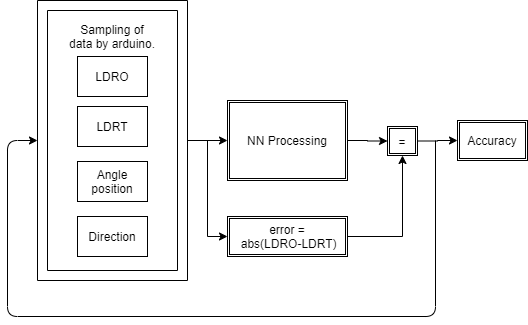

The diagram above was exported from draw.io. Its source (the exported page's mxGraphModel, read from the mxfile embedded in the PNG):
<mxGraphModel dx="1278" dy="499" grid="1" gridSize="10" guides="1" tooltips="1" connect="1" arrows="1" fold="1" page="1" pageScale="1" pageWidth="827" pageHeight="1169" math="0" shadow="0">
  <root>
    <mxCell id="0" />
    <mxCell id="1" parent="0" />
    <mxCell id="CVz8IpQGIeVmROYa0CeF-22" style="edgeStyle=orthogonalEdgeStyle;rounded=0;orthogonalLoop=1;jettySize=auto;html=1;exitX=1;exitY=0.5;exitDx=0;exitDy=0;exitPerimeter=0;entryX=0;entryY=0.5;entryDx=0;entryDy=0;" edge="1" parent="1" source="CVz8IpQGIeVmROYa0CeF-3" target="CVz8IpQGIeVmROYa0CeF-21">
      <mxGeometry relative="1" as="geometry" />
    </mxCell>
    <mxCell id="CVz8IpQGIeVmROYa0CeF-27" style="edgeStyle=orthogonalEdgeStyle;rounded=0;orthogonalLoop=1;jettySize=auto;html=1;exitX=1;exitY=0.5;exitDx=0;exitDy=0;exitPerimeter=0;entryX=0;entryY=0.5;entryDx=0;entryDy=0;" edge="1" parent="1" source="CVz8IpQGIeVmROYa0CeF-3" target="CVz8IpQGIeVmROYa0CeF-26">
      <mxGeometry relative="1" as="geometry" />
    </mxCell>
    <mxCell id="CVz8IpQGIeVmROYa0CeF-3" value="" style="verticalLabelPosition=bottom;verticalAlign=top;html=1;shape=mxgraph.basic.frame;dx=10;" vertex="1" parent="1">
      <mxGeometry x="60" y="44" width="150" height="280" as="geometry" />
    </mxCell>
    <mxCell id="CVz8IpQGIeVmROYa0CeF-9" value="&lt;div&gt;&lt;span&gt;Sampling of data by arduino.&lt;/span&gt;&lt;/div&gt;" style="text;html=1;strokeColor=none;fillColor=none;align=center;verticalAlign=middle;whiteSpace=wrap;rounded=0;" vertex="1" parent="1">
      <mxGeometry x="90" y="60" width="90" height="40" as="geometry" />
    </mxCell>
    <mxCell id="CVz8IpQGIeVmROYa0CeF-11" value="LDRO" style="rounded=0;whiteSpace=wrap;html=1;" vertex="1" parent="1">
      <mxGeometry x="100" y="100" width="70" height="40" as="geometry" />
    </mxCell>
    <mxCell id="CVz8IpQGIeVmROYa0CeF-12" value="LDRT" style="rounded=0;whiteSpace=wrap;html=1;" vertex="1" parent="1">
      <mxGeometry x="100" y="150" width="70" height="40" as="geometry" />
    </mxCell>
    <mxCell id="CVz8IpQGIeVmROYa0CeF-13" value="Angle position" style="rounded=0;whiteSpace=wrap;html=1;" vertex="1" parent="1">
      <mxGeometry x="100" y="205" width="70" height="40" as="geometry" />
    </mxCell>
    <mxCell id="CVz8IpQGIeVmROYa0CeF-14" value="Direction" style="rounded=0;whiteSpace=wrap;html=1;" vertex="1" parent="1">
      <mxGeometry x="100" y="260" width="70" height="40" as="geometry" />
    </mxCell>
    <mxCell id="CVz8IpQGIeVmROYa0CeF-25" style="edgeStyle=orthogonalEdgeStyle;rounded=0;orthogonalLoop=1;jettySize=auto;html=1;exitX=1;exitY=0.5;exitDx=0;exitDy=0;entryX=0;entryY=0.5;entryDx=0;entryDy=0;" edge="1" parent="1" source="CVz8IpQGIeVmROYa0CeF-21" target="CVz8IpQGIeVmROYa0CeF-24">
      <mxGeometry relative="1" as="geometry" />
    </mxCell>
    <mxCell id="CVz8IpQGIeVmROYa0CeF-21" value="NN Processing" style="shape=ext;double=1;rounded=0;whiteSpace=wrap;html=1;" vertex="1" parent="1">
      <mxGeometry x="250" y="144" width="120" height="80" as="geometry" />
    </mxCell>
    <mxCell id="CVz8IpQGIeVmROYa0CeF-30" style="edgeStyle=orthogonalEdgeStyle;rounded=0;orthogonalLoop=1;jettySize=auto;html=1;exitX=1;exitY=0.5;exitDx=0;exitDy=0;entryX=0;entryY=0.5;entryDx=0;entryDy=0;" edge="1" parent="1" source="CVz8IpQGIeVmROYa0CeF-24" target="CVz8IpQGIeVmROYa0CeF-29">
      <mxGeometry relative="1" as="geometry" />
    </mxCell>
    <mxCell id="CVz8IpQGIeVmROYa0CeF-24" value="=" style="shape=ext;double=1;rounded=0;whiteSpace=wrap;html=1;" vertex="1" parent="1">
      <mxGeometry x="410" y="170" width="30" height="29" as="geometry" />
    </mxCell>
    <mxCell id="CVz8IpQGIeVmROYa0CeF-28" style="edgeStyle=orthogonalEdgeStyle;rounded=0;orthogonalLoop=1;jettySize=auto;html=1;exitX=1;exitY=0.5;exitDx=0;exitDy=0;entryX=0.5;entryY=1;entryDx=0;entryDy=0;" edge="1" parent="1" source="CVz8IpQGIeVmROYa0CeF-26" target="CVz8IpQGIeVmROYa0CeF-24">
      <mxGeometry relative="1" as="geometry" />
    </mxCell>
    <mxCell id="CVz8IpQGIeVmROYa0CeF-26" value="error =&lt;br&gt;&amp;nbsp;abs(LDRO-LDRT)" style="shape=ext;double=1;rounded=0;whiteSpace=wrap;html=1;" vertex="1" parent="1">
      <mxGeometry x="250" y="260" width="120" height="40" as="geometry" />
    </mxCell>
    <mxCell id="CVz8IpQGIeVmROYa0CeF-29" value="Accuracy" style="shape=ext;double=1;rounded=0;whiteSpace=wrap;html=1;" vertex="1" parent="1">
      <mxGeometry x="480" y="164" width="70" height="40" as="geometry" />
    </mxCell>
    <mxCell id="CVz8IpQGIeVmROYa0CeF-32" value="" style="endArrow=classic;html=1;entryX=0;entryY=0.5;entryDx=0;entryDy=0;entryPerimeter=0;" edge="1" parent="1" target="CVz8IpQGIeVmROYa0CeF-3">
      <mxGeometry width="50" height="50" relative="1" as="geometry">
        <mxPoint x="458" y="184" as="sourcePoint" />
        <mxPoint x="30" y="170" as="targetPoint" />
        <Array as="points">
          <mxPoint x="458" y="360" />
          <mxPoint x="30" y="360" />
          <mxPoint x="30" y="184" />
        </Array>
      </mxGeometry>
    </mxCell>
  </root>
</mxGraphModel>